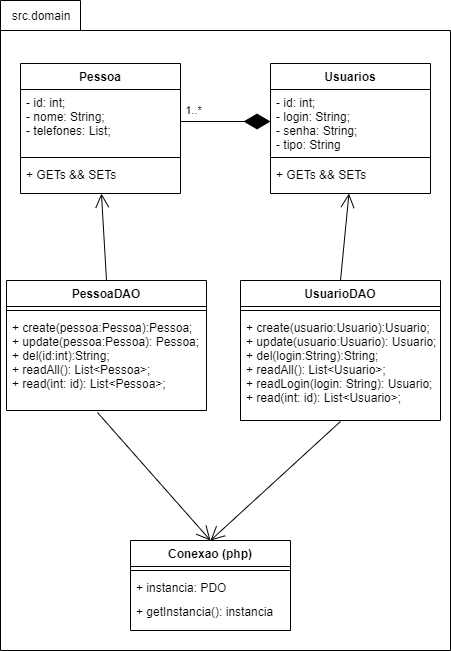

The diagram above was exported from draw.io. Its source (the exported page's mxGraphModel, read from the mxfile embedded in the PNG):
<mxGraphModel dx="526" dy="450" grid="1" gridSize="10" guides="1" tooltips="1" connect="1" arrows="1" fold="1" page="1" pageScale="1" pageWidth="827" pageHeight="1169" math="0" shadow="0">
  <root>
    <mxCell id="0" />
    <mxCell id="1" parent="0" />
    <mxCell id="gUNNHOyXWKQJ7Ec7dWlL-10" value="" style="shape=folder;fontStyle=1;tabWidth=80;tabHeight=30;tabPosition=left;html=1;boundedLbl=1;" vertex="1" parent="1">
      <mxGeometry x="90" y="110" width="450" height="650" as="geometry" />
    </mxCell>
    <mxCell id="gUNNHOyXWKQJ7Ec7dWlL-1" value="Pessoa" style="swimlane;fontStyle=1;align=center;verticalAlign=top;childLayout=stackLayout;horizontal=1;startSize=26;horizontalStack=0;resizeParent=1;resizeParentMax=0;resizeLast=0;collapsible=1;marginBottom=0;" vertex="1" parent="1">
      <mxGeometry x="110" y="173" width="160" height="130" as="geometry" />
    </mxCell>
    <mxCell id="gUNNHOyXWKQJ7Ec7dWlL-2" value="- id: int;&#10;- nome: String;&#10;- telefones: List;" style="text;strokeColor=none;fillColor=none;align=left;verticalAlign=top;spacingLeft=4;spacingRight=4;overflow=hidden;rotatable=0;points=[[0,0.5],[1,0.5]];portConstraint=eastwest;" vertex="1" parent="gUNNHOyXWKQJ7Ec7dWlL-1">
      <mxGeometry y="26" width="160" height="64" as="geometry" />
    </mxCell>
    <mxCell id="gUNNHOyXWKQJ7Ec7dWlL-3" value="" style="line;strokeWidth=1;fillColor=none;align=left;verticalAlign=middle;spacingTop=-1;spacingLeft=3;spacingRight=3;rotatable=0;labelPosition=right;points=[];portConstraint=eastwest;" vertex="1" parent="gUNNHOyXWKQJ7Ec7dWlL-1">
      <mxGeometry y="90" width="160" height="8" as="geometry" />
    </mxCell>
    <mxCell id="gUNNHOyXWKQJ7Ec7dWlL-4" value="+ GETs &amp;&amp; SETs" style="text;strokeColor=none;fillColor=none;align=left;verticalAlign=top;spacingLeft=4;spacingRight=4;overflow=hidden;rotatable=0;points=[[0,0.5],[1,0.5]];portConstraint=eastwest;" vertex="1" parent="gUNNHOyXWKQJ7Ec7dWlL-1">
      <mxGeometry y="98" width="160" height="32" as="geometry" />
    </mxCell>
    <mxCell id="gUNNHOyXWKQJ7Ec7dWlL-5" value="Usuarios" style="swimlane;fontStyle=1;align=center;verticalAlign=top;childLayout=stackLayout;horizontal=1;startSize=26;horizontalStack=0;resizeParent=1;resizeParentMax=0;resizeLast=0;collapsible=1;marginBottom=0;" vertex="1" parent="1">
      <mxGeometry x="360" y="173" width="160" height="130" as="geometry" />
    </mxCell>
    <mxCell id="gUNNHOyXWKQJ7Ec7dWlL-6" value="- id: int;&#10;- login: String;&#10;- senha: String;&#10;- tipo: String" style="text;strokeColor=none;fillColor=none;align=left;verticalAlign=top;spacingLeft=4;spacingRight=4;overflow=hidden;rotatable=0;points=[[0,0.5],[1,0.5]];portConstraint=eastwest;" vertex="1" parent="gUNNHOyXWKQJ7Ec7dWlL-5">
      <mxGeometry y="26" width="160" height="64" as="geometry" />
    </mxCell>
    <mxCell id="gUNNHOyXWKQJ7Ec7dWlL-7" value="" style="line;strokeWidth=1;fillColor=none;align=left;verticalAlign=middle;spacingTop=-1;spacingLeft=3;spacingRight=3;rotatable=0;labelPosition=right;points=[];portConstraint=eastwest;" vertex="1" parent="gUNNHOyXWKQJ7Ec7dWlL-5">
      <mxGeometry y="90" width="160" height="8" as="geometry" />
    </mxCell>
    <mxCell id="gUNNHOyXWKQJ7Ec7dWlL-8" value="+ GETs &amp;&amp; SETs" style="text;strokeColor=none;fillColor=none;align=left;verticalAlign=top;spacingLeft=4;spacingRight=4;overflow=hidden;rotatable=0;points=[[0,0.5],[1,0.5]];portConstraint=eastwest;" vertex="1" parent="gUNNHOyXWKQJ7Ec7dWlL-5">
      <mxGeometry y="98" width="160" height="32" as="geometry" />
    </mxCell>
    <mxCell id="gUNNHOyXWKQJ7Ec7dWlL-9" value="1..*" style="endArrow=diamondThin;endFill=1;endSize=24;html=1;exitX=1;exitY=0.5;exitDx=0;exitDy=0;entryX=0;entryY=0.5;entryDx=0;entryDy=0;" edge="1" parent="1" source="gUNNHOyXWKQJ7Ec7dWlL-2" target="gUNNHOyXWKQJ7Ec7dWlL-6">
      <mxGeometry x="-0.7143" y="11" width="160" relative="1" as="geometry">
        <mxPoint x="190" y="230" as="sourcePoint" />
        <mxPoint x="350" y="230" as="targetPoint" />
        <mxPoint as="offset" />
      </mxGeometry>
    </mxCell>
    <mxCell id="gUNNHOyXWKQJ7Ec7dWlL-11" value="src.domain" style="text;html=1;strokeColor=none;fillColor=none;align=center;verticalAlign=middle;whiteSpace=wrap;rounded=0;" vertex="1" parent="1">
      <mxGeometry x="96" y="115" width="70" height="20" as="geometry" />
    </mxCell>
    <mxCell id="gUNNHOyXWKQJ7Ec7dWlL-12" value="PessoaDAO" style="swimlane;fontStyle=1;align=center;verticalAlign=top;childLayout=stackLayout;horizontal=1;startSize=26;horizontalStack=0;resizeParent=1;resizeParentMax=0;resizeLast=0;collapsible=1;marginBottom=0;" vertex="1" parent="1">
      <mxGeometry x="96" y="390" width="200" height="130" as="geometry" />
    </mxCell>
    <mxCell id="gUNNHOyXWKQJ7Ec7dWlL-14" value="" style="line;strokeWidth=1;fillColor=none;align=left;verticalAlign=middle;spacingTop=-1;spacingLeft=3;spacingRight=3;rotatable=0;labelPosition=right;points=[];portConstraint=eastwest;" vertex="1" parent="gUNNHOyXWKQJ7Ec7dWlL-12">
      <mxGeometry y="26" width="200" height="8" as="geometry" />
    </mxCell>
    <mxCell id="gUNNHOyXWKQJ7Ec7dWlL-15" value="+ create(pessoa:Pessoa):Pessoa;&#10;+ update(pessoa:Pessoa): Pessoa;&#10;+ del(id:int):String;&#10;+ readAll(): List&lt;Pessoa&gt;;&#10;+ read(int: id): List&lt;Pessoa&gt;;" style="text;strokeColor=none;fillColor=none;align=left;verticalAlign=top;spacingLeft=4;spacingRight=4;overflow=hidden;rotatable=0;points=[[0,0.5],[1,0.5]];portConstraint=eastwest;" vertex="1" parent="gUNNHOyXWKQJ7Ec7dWlL-12">
      <mxGeometry y="34" width="200" height="96" as="geometry" />
    </mxCell>
    <mxCell id="gUNNHOyXWKQJ7Ec7dWlL-16" value="Conexao (php)" style="swimlane;fontStyle=1;align=center;verticalAlign=top;childLayout=stackLayout;horizontal=1;startSize=26;horizontalStack=0;resizeParent=1;resizeParentMax=0;resizeLast=0;collapsible=1;marginBottom=0;" vertex="1" parent="1">
      <mxGeometry x="220" y="650" width="160" height="90" as="geometry" />
    </mxCell>
    <mxCell id="gUNNHOyXWKQJ7Ec7dWlL-18" value="" style="line;strokeWidth=1;fillColor=none;align=left;verticalAlign=middle;spacingTop=-1;spacingLeft=3;spacingRight=3;rotatable=0;labelPosition=right;points=[];portConstraint=eastwest;" vertex="1" parent="gUNNHOyXWKQJ7Ec7dWlL-16">
      <mxGeometry y="26" width="160" height="8" as="geometry" />
    </mxCell>
    <mxCell id="gUNNHOyXWKQJ7Ec7dWlL-17" value="+ instancia: PDO" style="text;strokeColor=none;fillColor=none;align=left;verticalAlign=top;spacingLeft=4;spacingRight=4;overflow=hidden;rotatable=0;points=[[0,0.5],[1,0.5]];portConstraint=eastwest;" vertex="1" parent="gUNNHOyXWKQJ7Ec7dWlL-16">
      <mxGeometry y="34" width="160" height="24" as="geometry" />
    </mxCell>
    <mxCell id="gUNNHOyXWKQJ7Ec7dWlL-19" value="+ getInstancia(): instancia" style="text;strokeColor=none;fillColor=none;align=left;verticalAlign=top;spacingLeft=4;spacingRight=4;overflow=hidden;rotatable=0;points=[[0,0.5],[1,0.5]];portConstraint=eastwest;" vertex="1" parent="gUNNHOyXWKQJ7Ec7dWlL-16">
      <mxGeometry y="58" width="160" height="32" as="geometry" />
    </mxCell>
    <mxCell id="gUNNHOyXWKQJ7Ec7dWlL-24" value="" style="endArrow=open;endFill=1;endSize=12;html=1;exitX=0.5;exitY=0;exitDx=0;exitDy=0;" edge="1" parent="1" source="gUNNHOyXWKQJ7Ec7dWlL-12" target="gUNNHOyXWKQJ7Ec7dWlL-4">
      <mxGeometry width="160" relative="1" as="geometry">
        <mxPoint x="190" y="440" as="sourcePoint" />
        <mxPoint x="350" y="440" as="targetPoint" />
      </mxGeometry>
    </mxCell>
    <mxCell id="gUNNHOyXWKQJ7Ec7dWlL-25" value="" style="endArrow=open;endFill=1;endSize=12;html=1;exitX=0.455;exitY=1.021;exitDx=0;exitDy=0;entryX=0.5;entryY=0;entryDx=0;entryDy=0;exitPerimeter=0;" edge="1" parent="1" source="gUNNHOyXWKQJ7Ec7dWlL-15" target="gUNNHOyXWKQJ7Ec7dWlL-16">
      <mxGeometry width="160" relative="1" as="geometry">
        <mxPoint x="203.10679611650482" y="313" as="sourcePoint" />
        <mxPoint x="220" y="400" as="targetPoint" />
      </mxGeometry>
    </mxCell>
    <mxCell id="gUNNHOyXWKQJ7Ec7dWlL-26" value="UsuarioDAO" style="swimlane;fontStyle=1;align=center;verticalAlign=top;childLayout=stackLayout;horizontal=1;startSize=26;horizontalStack=0;resizeParent=1;resizeParentMax=0;resizeLast=0;collapsible=1;marginBottom=0;" vertex="1" parent="1">
      <mxGeometry x="330" y="390" width="200" height="140" as="geometry" />
    </mxCell>
    <mxCell id="gUNNHOyXWKQJ7Ec7dWlL-27" value="" style="line;strokeWidth=1;fillColor=none;align=left;verticalAlign=middle;spacingTop=-1;spacingLeft=3;spacingRight=3;rotatable=0;labelPosition=right;points=[];portConstraint=eastwest;" vertex="1" parent="gUNNHOyXWKQJ7Ec7dWlL-26">
      <mxGeometry y="26" width="200" height="8" as="geometry" />
    </mxCell>
    <mxCell id="gUNNHOyXWKQJ7Ec7dWlL-28" value="+ create(usuario:Usuario):Usuario;&#10;+ update(usuario:Usuario): Usuario;&#10;+ del(login:String):String;&#10;+ readAll(): List&lt;Usuario&gt;;&#10;+ readLogin(login: String): Usuario;&#10;+ read(int: id): List&lt;Usuario&gt;;" style="text;strokeColor=none;fillColor=none;align=left;verticalAlign=top;spacingLeft=4;spacingRight=4;overflow=hidden;rotatable=0;points=[[0,0.5],[1,0.5]];portConstraint=eastwest;" vertex="1" parent="gUNNHOyXWKQJ7Ec7dWlL-26">
      <mxGeometry y="34" width="200" height="106" as="geometry" />
    </mxCell>
    <mxCell id="gUNNHOyXWKQJ7Ec7dWlL-29" value="" style="endArrow=open;endFill=1;endSize=12;html=1;exitX=0.5;exitY=0;exitDx=0;exitDy=0;" edge="1" parent="1" source="gUNNHOyXWKQJ7Ec7dWlL-26" target="gUNNHOyXWKQJ7Ec7dWlL-8">
      <mxGeometry width="160" relative="1" as="geometry">
        <mxPoint x="206" y="400" as="sourcePoint" />
        <mxPoint x="200.9320388349514" y="313" as="targetPoint" />
      </mxGeometry>
    </mxCell>
    <mxCell id="gUNNHOyXWKQJ7Ec7dWlL-30" value="" style="endArrow=open;endFill=1;endSize=12;html=1;exitX=0.5;exitY=1.009;exitDx=0;exitDy=0;entryX=0.5;entryY=0;entryDx=0;entryDy=0;exitPerimeter=0;" edge="1" parent="1" source="gUNNHOyXWKQJ7Ec7dWlL-28" target="gUNNHOyXWKQJ7Ec7dWlL-16">
      <mxGeometry width="160" relative="1" as="geometry">
        <mxPoint x="197" y="532.016" as="sourcePoint" />
        <mxPoint x="310" y="580" as="targetPoint" />
      </mxGeometry>
    </mxCell>
  </root>
</mxGraphModel>